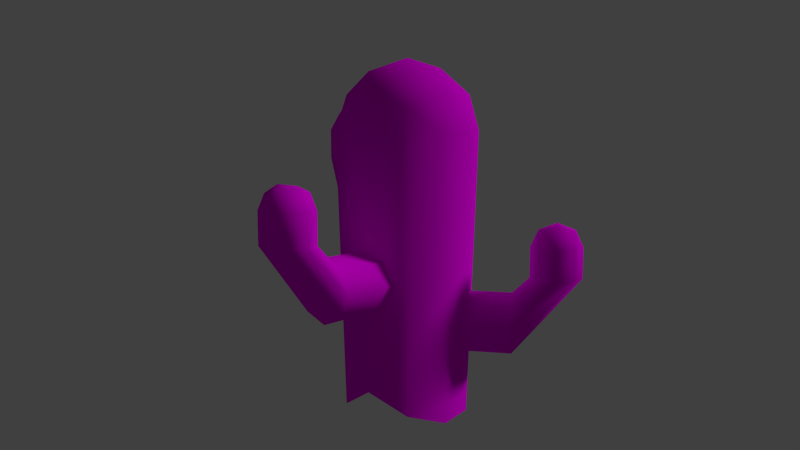 # Source: SS-Kaktus.blend  (saved by Blender 2.76.0; exported with 4.5.12 LTS)
import bpy
from mathutils import Matrix  # noqa: F401  (used for matrix-valued properties, if any)

bpy.ops.wm.read_factory_settings(use_empty=True)
scene = bpy.context.scene
scene.name = 'Scene'

# ---- collections
col_collection_1 = bpy.data.collections.new('Collection 1'); scene.collection.children.link(col_collection_1)

# ---- images (referenced by path relative to the original .blend; pixels are not part of the script)
import os
ASSET_DIR = os.environ.get("B2B_ASSET_DIR", "")  # directory of the original .blend (textures are referenced by path, not embedded)
HERE = os.path.dirname(os.path.abspath(__file__))  # packed textures are extracted next to this script under _unpacked/

def load_image(name, relpath, width, height, colorspace="sRGB"):
    """Load a texture the original file referenced (path relative to the .blend, or extracted next to this script)."""
    p = next((c for c in (os.path.join(HERE, relpath), os.path.join(ASSET_DIR, relpath)) if relpath and os.path.exists(c)), "")
    if p:
        img = bpy.data.images.load(p, check_existing=True)
        img.name = name
    else:  # same state as the original file: an image datablock whose file is absent (Cycles renders it pink)
        img = bpy.data.images.new(name, width, height)
        img.source = "FILE"
        img.filepath = "//" + (relpath or name)
    img.colorspace_settings.name = colorspace
    return img
img_kaktus_jpg_001 = load_image('Kaktus.jpg.001', 'Kaktus.jpg', 1024, 1024, 'sRGB')
img_kaktus_bump_png_001 = load_image('Kaktus-bump.png.001', 'Kaktus-bump.png', 1024, 1024, 'Non-Color')

# ---- materials (node trees are filled in below, after node groups)
mat_material_002 = bpy.data.materials.new('Material.002')
mat_material_002.alpha_threshold = 0.0
mat_material_002.roughness = 0.5
mat_material_001 = bpy.data.materials.new('Material.001')
mat_material_001.alpha_threshold = 0.0
mat_material_001.roughness = 0.5

# ---- material node trees
mat_material_002.use_nodes = True; mat_material_002.node_tree.nodes.clear()
_N = mat_material_002.node_tree.nodes; _L = mat_material_002.node_tree.links
n0 = _N.new('ShaderNodeOutputMaterial'); n0.name = 'Material Output'; n0.location = (300, 300)
n1 = _N.new('ShaderNodeTexImage'); n1.name = 'Image Texture'; n1.location = (-213, 352)
n1.width = 140
n1.image = img_kaktus_jpg_001
n2 = _N.new('ShaderNodeBsdfDiffuse'); n2.name = 'Diffuse BSDF'; n2.location = (116, 291)
n3 = _N.new('ShaderNodeTexImage'); n3.name = 'Image Texture.001'; n3.location = (-236, 89)
n3.width = 140
n3.image = img_kaktus_bump_png_001
n4 = _N.new('ShaderNodeBump'); n4.name = 'Bump'; n4.location = (-42, 110)
n4.inputs[1].default_value = 0.2
n4.inputs[2].default_value = 1.0
_L.new(n2.outputs[0], n0.inputs[0])
_L.new(n1.outputs[0], n2.inputs[0])
_L.new(n3.outputs[0], n4.inputs[3])
_L.new(n4.outputs[0], n2.inputs[2])
n0.is_active_output = True
mat_material_001.use_nodes = True; mat_material_001.node_tree.nodes.clear()
_N = mat_material_001.node_tree.nodes; _L = mat_material_001.node_tree.links
n0 = _N.new('ShaderNodeOutputMaterial'); n0.name = 'Material Output'; n0.location = (300, 300)
n1 = _N.new('ShaderNodeBsdfDiffuse'); n1.name = 'Diffuse BSDF'; n1.location = (10, 300)
n2 = _N.new('ShaderNodeTexImage'); n2.name = 'Image Texture'; n2.location = (-258, 348)
n2.width = 140
n2.image = img_kaktus_jpg_001
n3 = _N.new('ShaderNodeTexImage'); n3.name = 'Image Texture.001'; n3.location = (-254, 100)
n3.width = 140
n3.image = img_kaktus_bump_png_001
n4 = _N.new('ShaderNodeBump'); n4.name = 'Bump'; n4.location = (-71, -3)
n4.inputs[1].default_value = 0.1
n4.inputs[2].default_value = 1.0
_L.new(n1.outputs[0], n0.inputs[0])
_L.new(n2.outputs[0], n1.inputs[0])
_L.new(n3.outputs[0], n4.inputs[3])
_L.new(n4.outputs[0], n1.inputs[2])
n0.is_active_output = True

# ---- world
world_world = bpy.data.worlds.new('World'); scene.world = world_world
world_world.color = (0.05088, 0.05088, 0.05088)
world_world.use_sun_shadow = False
world_world.sun_shadow_jitter_overblur = 0.0
world_world.cycles.sampling_method = 'MANUAL'
world_world.cycles.sample_map_resolution = 256

# ---- cameras
cam_camera_001 = bpy.data.cameras.new('Camera.001')
cam_camera_001.clip_end = 100.0
cam_camera_001.lens = 35.0
cam_camera_001.sensor_width = 32.0
cam_camera_001.sensor_height = 18.0
cam_camera_001.display_size = 2.0
cam_camera_001.dof.focus_distance = 0.0

# ---- lights
light_sun_001 = bpy.data.lights.new('Sun.001', 'SUN')
light_sun_001.transmission_factor = 0.0
light_sun_001.angle = 0.1993
light_sun_001.energy = 1.0
light_sun_001.shadow_buffer_clip_start = 0.5
light_sun_001.shadow_soft_size = 0.1
light_sun_001.shadow_cascade_max_distance = 1000.0
light_sun_001.cycles.use_multiple_importance_sampling = False

# ---- meshes
me_sphere_007 = bpy.data.meshes.new('Sphere.007')
me_sphere_007.from_pydata([(-0.7071, 0.0, 0.7071), (-1.0, 0.0, -4.371e-08), (-0.7071, 0.0, -0.7071), (8.742e-08, 0.0, -1.0), (8.876e-08, 4.144, 1.54), (-0.579, 3.904, 1.536), (-0.8189, 3.325, 1.525), (-0.579, 2.746, 1.515), (0.7071, -1.031e-07, 0.7071), (1.0, -1.627e-07, -4.371e-08), (0.7071, -1.031e-07, -0.7071), (4.371e-08, -7.571e-08, 1.0), (-0.7071, 1.979, 0.7071), (-1.0, 1.979, -4.371e-08), (-0.7071, 1.979, -0.7071), (8.742e-08, 1.979, -1.0), (-0.579, 2.745, 2.5), (-0.8189, 3.324, 2.511), (-0.579, 3.903, 2.521), (1.01e-07, 4.143, 2.525), (-0.2895, 2.736, 3.002), (-0.4094, 3.312, 3.22), (0.7071, 1.979, 0.7071), (1.0, 1.979, -4.371e-08), (0.7071, 1.979, -0.7071), (4.371e-08, 1.979, 1.0), (0.579, 2.746, 1.515), (0.8189, 3.325, 1.525), (0.579, 3.904, 1.536), (5.296e-08, 2.506, 1.51), (-0.2895, 3.894, 3.022), (0.2895, 2.736, 3.002), (0.4094, 3.312, 3.22), (0.2895, 3.894, 3.022), (0.579, 2.745, 2.5), (0.8189, 3.324, 2.511), (0.579, 3.903, 2.521), (6.516e-08, 2.505, 2.496), (2.02, -1.605, 2.229), (2.16, -1.348, 1.522), (2.02, -1.605, 0.8153), (1.68, -2.225, 0.5224), (5.316, -4.213, 3.062), (5.384, -3.59, 3.058), (4.991, -3.102, 3.048), (4.368, -3.035, 3.037), (1.341, -2.846, 2.229), (1.201, -3.103, 1.522), (1.341, -2.846, 0.8153), (1.68, -2.225, 2.522), (3.756, -2.554, 2.229), (3.897, -2.297, 1.522), (3.756, -2.554, 0.8153), (3.417, -3.175, 0.5224), (4.367, -3.034, 4.023), (4.99, -3.102, 4.033), (5.383, -3.59, 4.043), (5.316, -4.213, 4.048), (4.22, -3.284, 4.524), (4.782, -3.455, 4.742), (3.078, -3.795, 2.229), (2.937, -4.052, 1.522), (3.078, -3.795, 0.8153), (3.417, -3.175, 2.522), (3.812, -4.051, 3.037), (4.205, -4.539, 3.048), (4.828, -4.606, 3.058), (3.88, -3.428, 3.033), (5.236, -3.839, 4.545), (3.942, -3.792, 4.524), (4.39, -4.173, 4.742), (4.958, -4.348, 4.545), (3.811, -4.05, 4.023), (4.204, -4.539, 4.033), (4.827, -4.606, 4.043), (3.879, -3.427, 4.018), (-0.8696, -2.801, 4.128), (-0.685, -3.028, 3.421), (-0.8696, -2.801, 2.713), (-1.315, -2.252, 2.421), (-4.533, -4.863, 4.96), (-3.982, -5.162, 4.956), (-3.381, -4.983, 4.946), (-3.083, -4.432, 4.935), (-1.761, -1.703, 4.128), (-1.945, -1.475, 3.421), (-1.761, -1.703, 2.713), (-1.315, -2.252, 4.421), (-2.406, -4.048, 4.128), (-2.222, -4.276, 3.421), (-2.406, -4.048, 2.713), (-2.852, -3.499, 2.421), (-3.082, -4.431, 5.921), (-3.38, -4.983, 5.931), (-3.981, -5.161, 5.941), (-4.532, -4.863, 5.946), (-3.257, -4.201, 6.422), (-3.628, -4.657, 6.64), (-3.298, -2.95, 4.128), (-3.482, -2.723, 3.421), (-3.298, -2.95, 2.713), (-2.852, -3.499, 4.421), (-3.812, -3.533, 4.935), (-4.413, -3.711, 4.946), (-4.711, -4.262, 4.956), (-3.261, -3.831, 4.931), (-4.156, -4.931, 6.443), (-3.622, -3.751, 6.422), (-4.144, -4.021, 6.64), (-4.521, -4.481, 6.443), (-3.812, -3.532, 5.921), (-4.412, -3.711, 5.931), (-4.711, -4.262, 5.941), (-3.261, -3.831, 5.916)], [], [(1, 0, 12, 13), (2, 1, 13, 14), (3, 2, 14, 15), (8, 9, 23, 22), (9, 10, 24, 23), (0, 11, 25, 12), (11, 8, 22, 25), (10, 3, 15, 24), (18, 17, 21, 30), (17, 16, 20, 21), (30, 21, 32, 33), (21, 20, 31, 32), (13, 12, 7, 6), (14, 13, 6, 5), (15, 14, 5, 4), (22, 23, 27, 26), (23, 24, 28, 27), (12, 25, 29, 7), (25, 22, 26, 29), (24, 15, 4, 28), (4, 5, 18, 19), (5, 6, 17, 18), (6, 7, 16, 17), (26, 27, 35, 34), (27, 28, 36, 35), (7, 29, 37, 16), (29, 26, 34, 37), (28, 4, 19, 36), (33, 32, 35, 36), (32, 31, 34, 35), (19, 18, 30), (16, 37, 20), (19, 30, 33), (20, 37, 31), (19, 33, 36), (31, 37, 34), (39, 38, 50, 51), (40, 39, 51, 52), (41, 40, 52, 53), (46, 47, 61, 60), (47, 48, 62, 61), (38, 49, 63, 50), (49, 46, 60, 63), (48, 41, 53, 62), (56, 55, 59, 68), (55, 54, 58, 59), (68, 59, 70, 71), (59, 58, 69, 70), (51, 50, 45, 44), (52, 51, 44, 43), (53, 52, 43, 42), (60, 61, 65, 64), (61, 62, 66, 65), (50, 63, 67, 45), (63, 60, 64, 67), (62, 53, 42, 66), (42, 43, 56, 57), (43, 44, 55, 56), (44, 45, 54, 55), (64, 65, 73, 72), (65, 66, 74, 73), (45, 67, 75, 54), (67, 64, 72, 75), (66, 42, 57, 74), (71, 70, 73, 74), (70, 69, 72, 73), (57, 56, 68), (54, 75, 58), (57, 68, 71), (58, 75, 69), (57, 71, 74), (69, 75, 72), (77, 76, 88, 89), (78, 77, 89, 90), (79, 78, 90, 91), (84, 85, 99, 98), (85, 86, 100, 99), (76, 87, 101, 88), (87, 84, 98, 101), (86, 79, 91, 100), (94, 93, 97, 106), (93, 92, 96, 97), (106, 97, 108, 109), (97, 96, 107, 108), (89, 88, 83, 82), (90, 89, 82, 81), (91, 90, 81, 80), (98, 99, 103, 102), (99, 100, 104, 103), (88, 101, 105, 83), (101, 98, 102, 105), (100, 91, 80, 104), (80, 81, 94, 95), (81, 82, 93, 94), (82, 83, 92, 93), (102, 103, 111, 110), (103, 104, 112, 111), (83, 105, 113, 92), (105, 102, 110, 113), (104, 80, 95, 112), (109, 108, 111, 112), (108, 107, 110, 111), (95, 94, 106), (92, 113, 96), (95, 106, 109), (96, 113, 107), (95, 109, 112), (107, 113, 110)])
me_sphere_007.polygons.foreach_set('use_smooth', [True] * 108)
_uv = me_sphere_007.uv_layers.new(name='UVMap')
_uv.uv.foreach_set('vector', [0.2655, 0.2807, 0.3443, 0.3052, 0.2815, 0.5127, 0.2088, 0.4792, 0.182, 0.2583, 0.2655, 0.2807, 0.2088, 0.4792, 0.1364, 0.4537, 0.102, 0.2402, 0.182, 0.2583, 0.1364, 0.4537, 0.05516, 0.447, 0.6189, 0.2829, 0.6905, 0.2461, 0.7864, 0.4354, 0.7174, 0.484, 0.6905, 0.2461, 0.767, 0.207, 0.8565, 0.3969, 0.7864, 0.4354, 0.3443, 0.3052, 0.4185, 0.327, 0.3624, 0.5281, 0.2815, 0.5127, 0.5431, 0.3197, 0.6189, 0.2829, 0.7174, 0.484, 0.6383, 0.5157, 0.767, 0.207, 0.8502, 0.1697, 0.9371, 0.3771, 0.8565, 0.3969, 0.3013, 0.802, 0.3379, 0.7566, 0.3981, 0.8111, 0.339, 0.85, 0.3379, 0.7566, 0.3809, 0.718, 0.4281, 0.7506, 0.3981, 0.8111, 0.707, 0.8526, 0.6365, 0.8391, 0.6794, 0.7744, 0.7172, 0.7989, 0.6365, 0.8391, 0.5928, 0.775, 0.6454, 0.743, 0.6794, 0.7744, 0.2088, 0.4792, 0.2815, 0.5127, 0.3141, 0.6379, 0.2704, 0.689, 0.1364, 0.4537, 0.2088, 0.4792, 0.2704, 0.689, 0.2327, 0.7387, 0.05516, 0.447, 0.1364, 0.4537, 0.2327, 0.7387, 0.1794, 0.7862, 0.7174, 0.484, 0.7864, 0.4354, 0.7615, 0.6558, 0.7095, 0.6153, 0.7864, 0.4354, 0.8565, 0.3969, 0.8062, 0.6985, 0.7615, 0.6558, 0.2815, 0.5127, 0.3624, 0.5281, 0.3753, 0.6024, 0.3141, 0.6379, 0.6383, 0.5157, 0.7174, 0.484, 0.7095, 0.6153, 0.6407, 0.5942, 0.8565, 0.3969, 0.9371, 0.3771, 0.8671, 0.7423, 0.8062, 0.6985, 0.1794, 0.7862, 0.2327, 0.7387, 0.3013, 0.802, 0.2666, 0.8576, 0.2327, 0.7387, 0.2704, 0.689, 0.3379, 0.7566, 0.3013, 0.802, 0.2704, 0.689, 0.3141, 0.6379, 0.3809, 0.718, 0.3379, 0.7566, 0.7095, 0.6153, 0.7615, 0.6558, 0.7121, 0.7271, 0.6688, 0.7043, 0.7615, 0.6558, 0.8062, 0.6985, 0.7466, 0.7638, 0.7121, 0.7271, 0.3141, 0.6379, 0.3753, 0.6024, 0.4327, 0.6848, 0.3809, 0.718, 0.6407, 0.5942, 0.7095, 0.6153, 0.6688, 0.7043, 0.6044, 0.6953, 0.8062, 0.6985, 0.8671, 0.7423, 0.7756, 0.8211, 0.7466, 0.7638, 0.7172, 0.7989, 0.6794, 0.7744, 0.7121, 0.7271, 0.7466, 0.7638, 0.6794, 0.7744, 0.6454, 0.743, 0.6688, 0.7043, 0.7121, 0.7271, 0.2666, 0.8576, 0.3013, 0.802, 0.339, 0.85, 0.3809, 0.718, 0.4327, 0.6848, 0.4281, 0.7506, 0.7756, 0.8211, 0.707, 0.8526, 0.7172, 0.7989, 0.5928, 0.775, 0.6044, 0.6953, 0.6454, 0.743, 0.7756, 0.8211, 0.7172, 0.7989, 0.7466, 0.7638, 0.6454, 0.743, 0.6044, 0.6953, 0.6688, 0.7043, 0.2655, 0.2807, 0.3443, 0.3052, 0.2815, 0.5127, 0.2088, 0.4792, 0.182, 0.2583, 0.2655, 0.2807, 0.2088, 0.4792, 0.1364, 0.4537, 0.102, 0.2402, 0.182, 0.2583, 0.1364, 0.4537, 0.05516, 0.447, 0.6189, 0.2829, 0.6905, 0.2461, 0.7864, 0.4354, 0.7174, 0.484, 0.6905, 0.2461, 0.767, 0.207, 0.8565, 0.3969, 0.7864, 0.4354, 0.3443, 0.3052, 0.4185, 0.327, 0.3624, 0.5281, 0.2815, 0.5127, 0.5431, 0.3197, 0.6189, 0.2829, 0.7174, 0.484, 0.6383, 0.5157, 0.767, 0.207, 0.8502, 0.1697, 0.9371, 0.3771, 0.8565, 0.3969, 0.3013, 0.802, 0.3379, 0.7566, 0.3981, 0.8111, 0.339, 0.85, 0.3379, 0.7566, 0.3809, 0.718, 0.4281, 0.7506, 0.3981, 0.8111, 0.707, 0.8526, 0.6365, 0.8391, 0.6794, 0.7744, 0.7172, 0.7989, 0.6365, 0.8391, 0.5928, 0.775, 0.6454, 0.743, 0.6794, 0.7744, 0.2088, 0.4792, 0.2815, 0.5127, 0.3141, 0.6379, 0.2704, 0.689, 0.1364, 0.4537, 0.2088, 0.4792, 0.2704, 0.689, 0.2327, 0.7387, 0.05516, 0.447, 0.1364, 0.4537, 0.2327, 0.7387, 0.1794, 0.7862, 0.7174, 0.484, 0.7864, 0.4354, 0.7615, 0.6558, 0.7095, 0.6153, 0.7864, 0.4354, 0.8565, 0.3969, 0.8062, 0.6985, 0.7615, 0.6558, 0.2815, 0.5127, 0.3624, 0.5281, 0.3753, 0.6024, 0.3141, 0.6379, 0.6383, 0.5157, 0.7174, 0.484, 0.7095, 0.6153, 0.6407, 0.5942, 0.8565, 0.3969, 0.9371, 0.3771, 0.8671, 0.7423, 0.8062, 0.6985, 0.1794, 0.7862, 0.2327, 0.7387, 0.3013, 0.802, 0.2666, 0.8576, 0.2327, 0.7387, 0.2704, 0.689, 0.3379, 0.7566, 0.3013, 0.802, 0.2704, 0.689, 0.3141, 0.6379, 0.3809, 0.718, 0.3379, 0.7566, 0.7095, 0.6153, 0.7615, 0.6558, 0.7121, 0.7271, 0.6688, 0.7043, 0.7615, 0.6558, 0.8062, 0.6985, 0.7466, 0.7638, 0.7121, 0.7271, 0.3141, 0.6379, 0.3753, 0.6024, 0.4327, 0.6848, 0.3809, 0.718, 0.6407, 0.5942, 0.7095, 0.6153, 0.6688, 0.7043, 0.6044, 0.6953, 0.8062, 0.6985, 0.8671, 0.7423, 0.7756, 0.8211, 0.7466, 0.7638, 0.7172, 0.7989, 0.6794, 0.7744, 0.7121, 0.7271, 0.7466, 0.7638, 0.6794, 0.7744, 0.6454, 0.743, 0.6688, 0.7043, 0.7121, 0.7271, 0.2666, 0.8576, 0.3013, 0.802, 0.339, 0.85, 0.3809, 0.718, 0.4327, 0.6848, 0.4281, 0.7506, 0.7756, 0.8211, 0.707, 0.8526, 0.7172, 0.7989, 0.5928, 0.775, 0.6044, 0.6953, 0.6454, 0.743, 0.7756, 0.8211, 0.7172, 0.7989, 0.7466, 0.7638, 0.6454, 0.743, 0.6044, 0.6953, 0.6688, 0.7043, 0.2655, 0.2807, 0.3443, 0.3052, 0.2815, 0.5127, 0.2088, 0.4792, 0.182, 0.2583, 0.2655, 0.2807, 0.2088, 0.4792, 0.1364, 0.4537, 0.102, 0.2402, 0.182, 0.2583, 0.1364, 0.4537, 0.05516, 0.447, 0.6189, 0.2829, 0.6905, 0.2461, 0.7864, 0.4354, 0.7174, 0.484, 0.6905, 0.2461, 0.767, 0.207, 0.8565, 0.3969, 0.7864, 0.4354, 0.3443, 0.3052, 0.4185, 0.327, 0.3624, 0.5281, 0.2815, 0.5127, 0.5431, 0.3197, 0.6189, 0.2829, 0.7174, 0.484, 0.6383, 0.5157, 0.767, 0.207, 0.8502, 0.1697, 0.9371, 0.3771, 0.8565, 0.3969, 0.3013, 0.802, 0.3379, 0.7566, 0.3981, 0.8111, 0.339, 0.85, 0.3379, 0.7566, 0.3809, 0.718, 0.4281, 0.7506, 0.3981, 0.8111, 0.707, 0.8526, 0.6365, 0.8391, 0.6794, 0.7744, 0.7172, 0.7989, 0.6365, 0.8391, 0.5928, 0.775, 0.6454, 0.743, 0.6794, 0.7744, 0.2088, 0.4792, 0.2815, 0.5127, 0.3141, 0.6379, 0.2704, 0.689, 0.1364, 0.4537, 0.2088, 0.4792, 0.2704, 0.689, 0.2327, 0.7387, 0.05516, 0.447, 0.1364, 0.4537, 0.2327, 0.7387, 0.1794, 0.7862, 0.7174, 0.484, 0.7864, 0.4354, 0.7615, 0.6558, 0.7095, 0.6153, 0.7864, 0.4354, 0.8565, 0.3969, 0.8062, 0.6985, 0.7615, 0.6558, 0.2815, 0.5127, 0.3624, 0.5281, 0.3753, 0.6024, 0.3141, 0.6379, 0.6383, 0.5157, 0.7174, 0.484, 0.7095, 0.6153, 0.6407, 0.5942, 0.8565, 0.3969, 0.9371, 0.3771, 0.8671, 0.7423, 0.8062, 0.6985, 0.1794, 0.7862, 0.2327, 0.7387, 0.3013, 0.802, 0.2666, 0.8576, 0.2327, 0.7387, 0.2704, 0.689, 0.3379, 0.7566, 0.3013, 0.802, 0.2704, 0.689, 0.3141, 0.6379, 0.3809, 0.718, 0.3379, 0.7566, 0.7095, 0.6153, 0.7615, 0.6558, 0.7121, 0.7271, 0.6688, 0.7043, 0.7615, 0.6558, 0.8062, 0.6985, 0.7466, 0.7638, 0.7121, 0.7271, 0.3141, 0.6379, 0.3753, 0.6024, 0.4327, 0.6848, 0.3809, 0.718, 0.6407, 0.5942, 0.7095, 0.6153, 0.6688, 0.7043, 0.6044, 0.6953, 0.8062, 0.6985, 0.8671, 0.7423, 0.7756, 0.8211, 0.7466, 0.7638, 0.7172, 0.7989, 0.6794, 0.7744, 0.7121, 0.7271, 0.7466, 0.7638, 0.6794, 0.7744, 0.6454, 0.743, 0.6688, 0.7043, 0.7121, 0.7271, 0.2666, 0.8576, 0.3013, 0.802, 0.339, 0.85, 0.3809, 0.718, 0.4327, 0.6848, 0.4281, 0.7506, 0.7756, 0.8211, 0.707, 0.8526, 0.7172, 0.7989, 0.5928, 0.775, 0.6044, 0.6953, 0.6454, 0.743, 0.7756, 0.8211, 0.7172, 0.7989, 0.7466, 0.7638, 0.6454, 0.743, 0.6044, 0.6953, 0.6688, 0.7043])
me_sphere_007.materials.append(mat_material_002)
me_sphere_007.use_remesh_preserve_volume = False
me_sphere_007.use_remesh_preserve_attributes = False
me_sphere_007.use_mirror_vertex_groups = False
me_sphere_007.update()
me_icosphere = bpy.data.meshes.new('Icosphere')
me_icosphere.from_pydata([(0.0, 3.495, -1.0), (0.7236, -0.5257, -0.4472), (-0.8944, 3.495, -0.4472), (-0.2764, 4.346, -0.4472), (0.7236, 4.021, -0.4472), (-0.7236, 4.021, 0.4472), (0.2764, 4.346, 0.4472), (0.8944, 3.495, 0.4472), (0.0, 3.495, 1.0), (-0.1625, -0.5, -0.8507), (0.4253, -0.309, -0.8507), (0.8506, 3.495, -0.5257), (0.4253, 3.804, -0.8507), (-0.5257, 3.495, -0.8507), (-0.6882, -0.5, -0.5257), (-0.1625, 3.995, -0.8507), (-0.6882, 3.995, -0.5257), (0.2629, 4.304, -0.5257), (0.9511, -0.309, 0.0), (0.9511, 3.804, 0.0), (-0.9511, -0.309, 0.0), (-0.5878, 4.304, 0.0), (-0.9511, 3.804, 0.0), (0.5878, 4.304, 0.0), (0.0, 4.495, 0.0), (0.6882, -0.5, 0.5257), (-0.8506, 0.0, 0.5257), (-0.2629, 4.304, 0.5257), (0.6882, 3.995, 0.5257), (0.1625, -0.5, 0.8507), (0.5257, 3.495, 0.8507), (-0.4253, -0.309, 0.8507), (-0.4253, 3.804, 0.8507), (0.1625, 3.995, 0.8507)], [], [(0, 10, 9), (1, 10, 11), (0, 9, 13), (0, 13, 15), (0, 15, 12), (1, 11, 18), (2, 14, 20), (3, 16, 21), (4, 17, 23), (2, 20, 22), (3, 21, 24), (4, 23, 19), (5, 26, 32), (6, 27, 33), (7, 28, 30), (30, 33, 8), (30, 28, 33), (28, 6, 33), (33, 32, 8), (33, 27, 32), (27, 5, 32), (32, 31, 8), (32, 26, 31), (31, 29, 8), (29, 30, 8), (29, 25, 30), (25, 7, 30), (19, 28, 7), (19, 23, 28), (23, 6, 28), (24, 27, 6), (24, 21, 27), (21, 5, 27), (22, 26, 5), (22, 20, 26), (18, 7, 25), (23, 24, 6), (23, 17, 24), (17, 3, 24), (21, 22, 5), (21, 16, 22), (16, 2, 22), (18, 19, 7), (18, 11, 19), (11, 4, 19), (12, 17, 4), (12, 15, 17), (15, 3, 17), (15, 16, 3), (15, 13, 16), (13, 2, 16), (13, 14, 2), (13, 9, 14), (11, 12, 4), (11, 10, 12), (10, 0, 12)])
me_icosphere.polygons.foreach_set('use_smooth', [True] * 56)
_uv = me_icosphere.uv_layers.new(name='UVMap')
_uv.uv.foreach_set('vector', [0.0117, 0.8765, -0.1164, -0.3175, 0.0778, -0.3781, -0.281, -0.3907, -0.1164, -0.3175, -0.2978, 0.8922, 0.0117, 0.8765, 0.0778, -0.3781, 0.1762, 0.8697, 0.0117, 0.8765, 0.1762, 0.8697, 0.08254, 1.027, 0.0117, 0.8765, 0.08254, 1.027, -0.1298, 1.005, -0.281, -0.3907, -0.2978, 0.8922, -0.4475, -0.3218, 0.3406, 0.8776, 0.2823, -0.3775, 0.4761, -0.3156, 0.1753, 1.17, 0.2689, 1.028, 0.3656, 1.219, -0.3, 1.062, -0.1955, 1.208, -0.4084, 1.205, 0.3406, 0.8776, 0.4761, -0.3156, 0.4813, 1.007, 0.1753, 1.17, 0.3656, 1.219, 0.1747, 1.367, -0.3, 1.062, -0.4084, 1.205, -0.4687, 1.001, 0.6422, 1.063, 0.6486, -0.2169, 0.8035, 1.009, 1.108, 1.175, 0.9171, 1.221, 1.016, 1.032, 1.274, 0.8829, 1.202, 1.033, 1.11, 0.8744, 1.11, 0.8744, 1.016, 1.032, 0.9455, 0.8806, 1.11, 0.8744, 1.202, 1.033, 1.016, 1.032, 1.202, 1.033, 1.108, 1.175, 1.016, 1.032, 1.016, 1.032, 0.8035, 1.009, 0.9455, 0.8806, 1.016, 1.032, 0.9171, 1.221, 0.8035, 1.009, 0.7421, 1.2, 0.6422, 1.063, 0.8035, 1.009, 0.8035, 1.009, 0.8221, -0.3139, 0.9455, 0.8806, 0.8035, 1.009, 0.6486, -0.2169, 0.8221, -0.3139, 0.8221, -0.3139, 1.017, -0.3738, 0.9455, 0.8806, 1.017, -0.3738, 1.11, 0.8744, 0.9455, 0.8806, 1.017, -0.3738, 1.221, -0.3723, 1.11, 0.8744, 1.221, -0.3723, 1.274, 0.8829, 1.11, 0.8744, 1.415, 1.013, 1.202, 1.033, 1.274, 0.8829, 1.415, 1.013, 1.298, 1.224, 1.202, 1.033, 1.298, 1.224, 1.108, 1.175, 1.202, 1.033, 1.107, 1.371, 0.9171, 1.221, 1.108, 1.175, 0.6406, 1.374, 0.5409, 1.199, 0.7421, 1.2, 0.5409, 1.199, 0.6422, 1.063, 0.7421, 1.2, 0.4813, 1.007, 0.6486, -0.2169, 0.6422, 1.063, 0.4813, 1.007, 0.4761, -0.3156, 0.6486, -0.2169, 1.415, -0.3097, 1.274, 0.8829, 1.221, -0.3723, 1.298, 1.224, 1.107, 1.371, 1.108, 1.175, -0.4084, 1.205, -0.1955, 1.208, -0.3043, 1.391, -0.01534, 1.217, 0.1753, 1.17, 0.1747, 1.367, 0.5409, 1.199, 0.4813, 1.007, 0.6422, 1.063, 0.3656, 1.219, 0.2689, 1.028, 0.4813, 1.007, 0.2689, 1.028, 0.3406, 0.8776, 0.4813, 1.007, 1.415, -0.3097, 1.415, 1.013, 1.274, 0.8829, -0.4475, -0.3218, -0.2978, 0.8922, -0.4687, 1.001, -0.2978, 0.8922, -0.3, 1.062, -0.4687, 1.001, -0.1298, 1.005, -0.1955, 1.208, -0.3, 1.062, -0.1298, 1.005, 0.08254, 1.027, -0.01534, 1.217, 0.08254, 1.027, 0.1753, 1.17, -0.01534, 1.217, 0.08254, 1.027, 0.2689, 1.028, 0.1753, 1.17, 0.08254, 1.027, 0.1762, 0.8697, 0.2689, 1.028, 0.1762, 0.8697, 0.3406, 0.8776, 0.2689, 1.028, 0.1762, 0.8697, 0.2823, -0.3775, 0.3406, 0.8776, 0.1762, 0.8697, 0.0778, -0.3781, 0.2823, -0.3775, -0.2978, 0.8922, -0.1298, 1.005, -0.3, 1.062, -0.2978, 0.8922, -0.1164, -0.3175, -0.1298, 1.005, -0.1164, -0.3175, 0.0117, 0.8765, -0.1298, 1.005])
me_icosphere.materials.append(mat_material_001)
me_icosphere.use_remesh_preserve_volume = False
me_icosphere.use_remesh_preserve_attributes = False
me_icosphere.use_mirror_vertex_groups = False
me_icosphere.update()

# ---- objects
ob_sphere_000 = bpy.data.objects.new('Sphere.000', me_sphere_007)
ob_sun = bpy.data.objects.new('Sun', light_sun_001)
ob_camera = bpy.data.objects.new('Camera', cam_camera_001)
ob_icosphere = bpy.data.objects.new('Icosphere', me_icosphere)

# ---- transforms, parenting, visibility, modifiers, constraints
ob_sphere_000.location = (0.5423, -0.3767, 0.7517)
ob_sphere_000.rotation_euler = (0.0, 0.0, 4.031)
ob_sphere_000.scale = (0.4417, 0.4417, 0.4417)
ob_sphere_000.lineart.crease_threshold = 0.0
ob_sun.location = (-0.9203, 1.405, -0.05969)
ob_sun.rotation_euler = (0.5788, 0.8002, 0.3254)
ob_sun.lineart.crease_threshold = 0.0
ob_camera.location = (-5.537, -10.94, 3.894)
ob_camera.rotation_euler = (1.426, -1.687e-06, -0.4633)
ob_camera.scale = (1.0, 1.0, 1.0)
ob_camera.lineart.crease_threshold = 0.0
ob_icosphere.location = (0.02756, -0.02512, -0.05968)
ob_icosphere.rotation_euler = (1.571, 0.0, 0.0)
ob_icosphere.lineart.crease_threshold = 0.0

# ---- collection membership
col_collection_1.objects.link(ob_sphere_000)
col_collection_1.objects.link(ob_sun)
col_collection_1.objects.link(ob_camera)
col_collection_1.objects.link(ob_icosphere)

# ---- scene / render settings (as saved in the file)
scene.camera = ob_camera
scene.frame_start = 1; scene.frame_end = 250; scene.frame_set(1)
scene.render.engine = 'CYCLES'
scene.render.resolution_percentage = 50
scene.render.dither_intensity = 0.0
scene.cycles.use_denoising = False
scene.cycles.samples = 10
scene.cycles.sampling_pattern = 'TABULATED_SOBOL'
scene.cycles.light_sampling_threshold = 0.0
scene.cycles.use_adaptive_sampling = False
scene.cycles.use_light_tree = False
scene.cycles.blur_glossy = 0.0
scene.cycles.pixel_filter_type = 'GAUSSIAN'
scene.cycles.sample_clamp_indirect = 0.0
scene.view_settings.view_transform = 'Standard'
bpy.context.view_layer.update()
